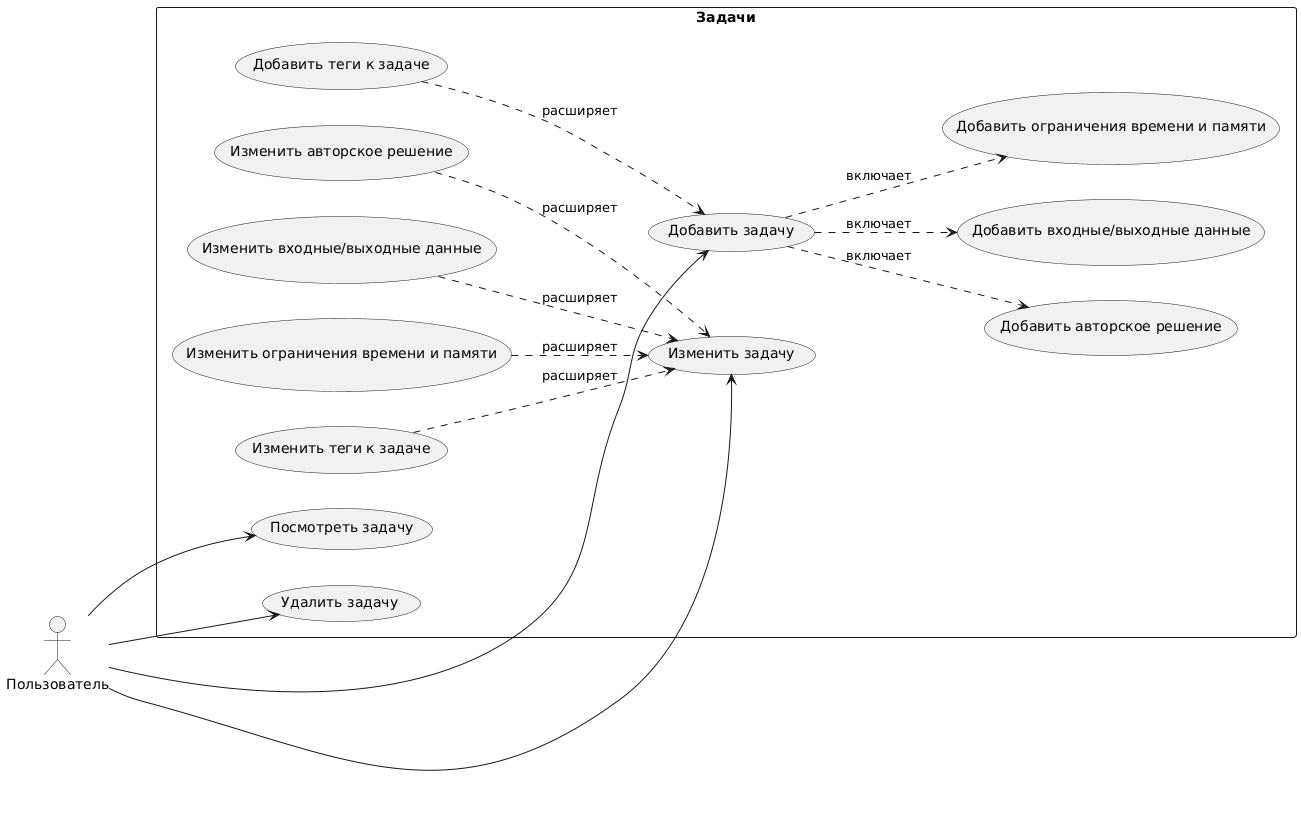

The diagram above was rendered by PlantUML. Its source (embedded in the PNG):
@startuml
left to right direction

actor "Пользователь" as user

rectangle Задачи {
usecase "Добавить задачу" as createProblem

usecase "Добавить авторское решение" as createSolutin
usecase "Добавить входные/выходные данные" as createVariables
usecase "Добавить ограничения времени и памяти" as createLimits
usecase "Добавить теги к задаче" as createTags

usecase "Изменить задачу" as updateProblem

usecase "Изменить авторское решение" as updateSolutin
usecase "Изменить входные/выходные данные" as updateVariables
usecase "Изменить ограничения времени и памяти" as updateLimits
usecase "Изменить теги к задаче" as updateTags

usecase "Посмотреть задачу" as readProblem
usecase "Удалить задачу" as deleteProblem
}

user --> createProblem
user --> readProblem
user --> updateProblem
user --> deleteProblem


createProblem ..> createSolutin: включает
createTags ..> createProblem: расширяет
createProblem ..> createVariables: включает
createProblem ..> createLimits: включает


updateTags ..> updateProblem: расширяет
updateLimits ..> updateProblem: расширяет
updateVariables ..> updateProblem: расширяет
updateSolutin ..> updateProblem: расширяет
@enduml